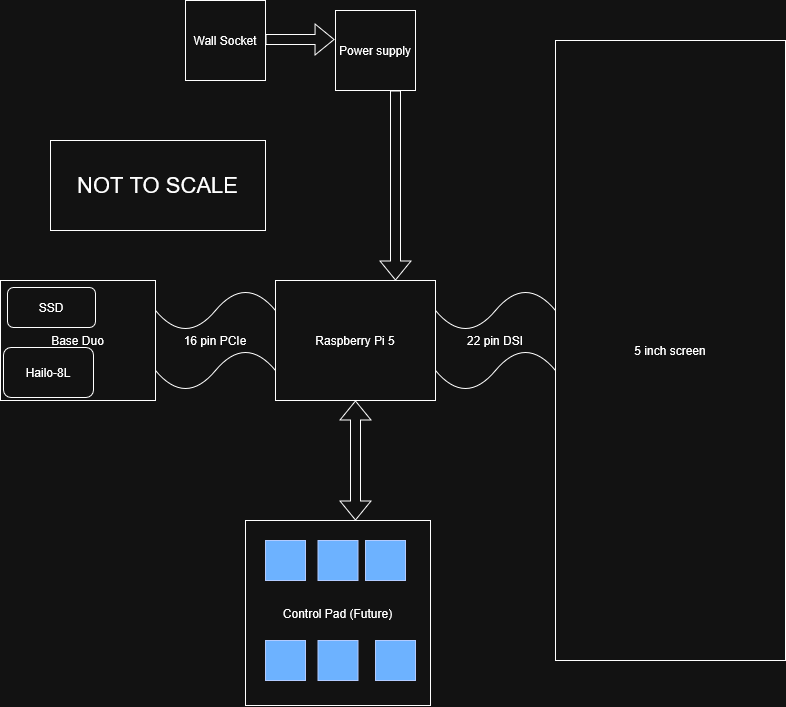

The diagram above was exported from draw.io. Its source (the exported page's mxGraphModel, read from the mxfile embedded in the PNG):
<mxGraphModel dx="1696" dy="1266" grid="1" gridSize="10" guides="1" tooltips="1" connect="1" arrows="1" fold="1" page="1" pageScale="1" pageWidth="850" pageHeight="1100" math="0" shadow="0">
  <root>
    <mxCell id="0" />
    <mxCell id="1" parent="0" />
    <mxCell id="w0rdYS2fClSy_ivJ69XF-1" parent="1" style="rounded=0;whiteSpace=wrap;html=1;" value="Raspberry Pi 5" vertex="1">
      <mxGeometry height="120" width="160" x="300" y="490" as="geometry" />
    </mxCell>
    <mxCell id="w0rdYS2fClSy_ivJ69XF-3" parent="1" style="rounded=0;whiteSpace=wrap;html=1;fontSize=22;" value="NOT TO SCALE" vertex="1">
      <mxGeometry height="90" width="215" x="75" y="350" as="geometry" />
    </mxCell>
    <mxCell id="w0rdYS2fClSy_ivJ69XF-4" parent="1" style="rounded=0;whiteSpace=wrap;html=1;" value="5 inch screen" vertex="1">
      <mxGeometry height="620" width="230" x="580" y="250" as="geometry" />
    </mxCell>
    <mxCell id="w0rdYS2fClSy_ivJ69XF-5" parent="1" style="shape=tape;whiteSpace=wrap;html=1;" value="22 pin DSI" vertex="1">
      <mxGeometry height="100" width="120" x="460" y="500" as="geometry" />
    </mxCell>
    <mxCell id="w0rdYS2fClSy_ivJ69XF-6" parent="1" style="rounded=0;whiteSpace=wrap;html=1;" value="Base Duo" vertex="1">
      <mxGeometry height="120" width="155" x="25" y="490" as="geometry" />
    </mxCell>
    <mxCell id="w0rdYS2fClSy_ivJ69XF-7" parent="1" style="shape=tape;whiteSpace=wrap;html=1;" value="16 pin PCIe" vertex="1">
      <mxGeometry height="100" width="120" x="180" y="500" as="geometry" />
    </mxCell>
    <mxCell id="w0rdYS2fClSy_ivJ69XF-8" edge="1" parent="1" style="shape=flexArrow;endArrow=classic;html=1;rounded=0;entryX=0.75;entryY=0;entryDx=0;entryDy=0;" target="w0rdYS2fClSy_ivJ69XF-1" value="">
      <mxGeometry height="50" relative="1" width="50" as="geometry">
        <mxPoint x="420" y="300" as="sourcePoint" />
        <mxPoint x="450" y="620" as="targetPoint" />
      </mxGeometry>
    </mxCell>
    <mxCell id="w0rdYS2fClSy_ivJ69XF-9" parent="1" style="whiteSpace=wrap;html=1;aspect=fixed;" value="Power supply" vertex="1">
      <mxGeometry height="80" width="80" x="360" y="220" as="geometry" />
    </mxCell>
    <mxCell id="w0rdYS2fClSy_ivJ69XF-11" edge="1" parent="1" style="shape=flexArrow;endArrow=classic;html=1;rounded=0;entryX=-0.012;entryY=0.363;entryDx=0;entryDy=0;entryPerimeter=0;" target="w0rdYS2fClSy_ivJ69XF-9" value="">
      <mxGeometry height="50" relative="1" width="50" as="geometry">
        <mxPoint x="290" y="249" as="sourcePoint" />
        <mxPoint x="450" y="620" as="targetPoint" />
      </mxGeometry>
    </mxCell>
    <mxCell id="w0rdYS2fClSy_ivJ69XF-12" parent="1" style="whiteSpace=wrap;html=1;aspect=fixed;" value="&lt;div&gt;Wall Socket&lt;/div&gt;" vertex="1">
      <mxGeometry height="80" width="80" x="210" y="210" as="geometry" />
    </mxCell>
    <mxCell id="w0rdYS2fClSy_ivJ69XF-13" parent="1" style="rounded=1;whiteSpace=wrap;html=1;" value="SSD" vertex="1">
      <mxGeometry height="40" width="88" x="32" y="497" as="geometry" />
    </mxCell>
    <mxCell id="w0rdYS2fClSy_ivJ69XF-14" parent="1" style="rounded=1;whiteSpace=wrap;html=1;" value="Hailo-8L" vertex="1">
      <mxGeometry height="50" width="90" x="28" y="557" as="geometry" />
    </mxCell>
    <mxCell id="w0rdYS2fClSy_ivJ69XF-15" edge="1" parent="1" style="shape=flexArrow;endArrow=classic;startArrow=classic;html=1;rounded=0;" target="w0rdYS2fClSy_ivJ69XF-1" value="">
      <mxGeometry height="100" relative="1" width="100" as="geometry">
        <mxPoint x="380" y="730" as="sourcePoint" />
        <mxPoint x="310" y="540" as="targetPoint" />
      </mxGeometry>
    </mxCell>
    <mxCell id="w0rdYS2fClSy_ivJ69XF-16" parent="1" style="whiteSpace=wrap;html=1;aspect=fixed;" value="Control Pad (Future)" vertex="1">
      <mxGeometry height="185" width="185" x="270" y="730" as="geometry" />
    </mxCell>
    <mxCell id="w0rdYS2fClSy_ivJ69XF-17" parent="1" style="whiteSpace=wrap;html=1;aspect=fixed;fillColor=#0050ef;fontColor=#ffffff;strokeColor=#001DBC;" value="" vertex="1">
      <mxGeometry height="40" width="40" x="342.5" y="850" as="geometry" />
    </mxCell>
    <mxCell id="w0rdYS2fClSy_ivJ69XF-18" parent="1" style="whiteSpace=wrap;html=1;aspect=fixed;fillColor=#0050ef;fontColor=#ffffff;strokeColor=#001DBC;" value="" vertex="1">
      <mxGeometry height="40" width="40" x="290" y="850" as="geometry" />
    </mxCell>
    <mxCell id="w0rdYS2fClSy_ivJ69XF-19" parent="1" style="whiteSpace=wrap;html=1;aspect=fixed;fillColor=#0050ef;fontColor=#ffffff;strokeColor=#001DBC;" value="" vertex="1">
      <mxGeometry height="40" width="40" x="342.5" y="750" as="geometry" />
    </mxCell>
    <mxCell id="w0rdYS2fClSy_ivJ69XF-20" parent="1" style="whiteSpace=wrap;html=1;aspect=fixed;fillColor=#0050ef;fontColor=#ffffff;strokeColor=#001DBC;" value="" vertex="1">
      <mxGeometry height="40" width="40" x="390" y="750" as="geometry" />
    </mxCell>
    <mxCell id="w0rdYS2fClSy_ivJ69XF-21" parent="1" style="whiteSpace=wrap;html=1;aspect=fixed;fillColor=#0050ef;fontColor=#ffffff;strokeColor=#001DBC;" value="" vertex="1">
      <mxGeometry height="40" width="40" x="290" y="750" as="geometry" />
    </mxCell>
    <mxCell id="w0rdYS2fClSy_ivJ69XF-22" parent="1" style="whiteSpace=wrap;html=1;aspect=fixed;fillColor=#0050ef;fontColor=#ffffff;strokeColor=#001DBC;" value="" vertex="1">
      <mxGeometry height="40" width="40" x="400" y="850" as="geometry" />
    </mxCell>
  </root>
</mxGraphModel>